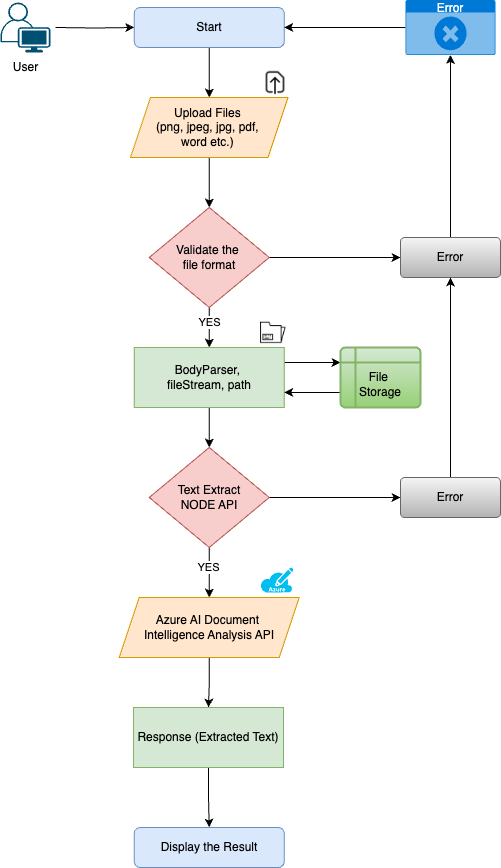

The diagram above was exported from draw.io. Its source (the exported page's mxGraphModel, read from the mxfile embedded in the PNG):
<mxGraphModel dx="826" dy="451" grid="1" gridSize="10" guides="1" tooltips="1" connect="1" arrows="1" fold="1" page="1" pageScale="1" pageWidth="827" pageHeight="1169" math="0" shadow="0">
  <root>
    <mxCell id="WIyWlLk6GJQsqaUBKTNV-0" />
    <mxCell id="WIyWlLk6GJQsqaUBKTNV-1" parent="WIyWlLk6GJQsqaUBKTNV-0" />
    <mxCell id="HmxdMDYPN3J7VFeef3cU-11" style="edgeStyle=orthogonalEdgeStyle;rounded=0;orthogonalLoop=1;jettySize=auto;html=1;exitX=0.5;exitY=1;exitDx=0;exitDy=0;entryX=0.5;entryY=0;entryDx=0;entryDy=0;" edge="1" parent="WIyWlLk6GJQsqaUBKTNV-1" source="WIyWlLk6GJQsqaUBKTNV-3" target="HmxdMDYPN3J7VFeef3cU-1">
      <mxGeometry relative="1" as="geometry" />
    </mxCell>
    <mxCell id="WIyWlLk6GJQsqaUBKTNV-3" value="Start" style="rounded=1;whiteSpace=wrap;html=1;fontSize=12;glass=0;strokeWidth=1;shadow=0;fillColor=#dae8fc;strokeColor=#6c8ebf;" parent="WIyWlLk6GJQsqaUBKTNV-1" vertex="1">
      <mxGeometry x="193.75" y="80" width="150" height="40" as="geometry" />
    </mxCell>
    <mxCell id="HmxdMDYPN3J7VFeef3cU-5" style="edgeStyle=orthogonalEdgeStyle;rounded=0;orthogonalLoop=1;jettySize=auto;html=1;exitX=0.5;exitY=0.5;exitDx=0;exitDy=0;exitPerimeter=0;entryX=0;entryY=0.5;entryDx=0;entryDy=0;" edge="1" parent="WIyWlLk6GJQsqaUBKTNV-1" target="WIyWlLk6GJQsqaUBKTNV-3">
      <mxGeometry relative="1" as="geometry">
        <mxPoint x="115" y="100" as="sourcePoint" />
      </mxGeometry>
    </mxCell>
    <mxCell id="HmxdMDYPN3J7VFeef3cU-10" style="edgeStyle=orthogonalEdgeStyle;rounded=0;orthogonalLoop=1;jettySize=auto;html=1;exitX=0.5;exitY=1;exitDx=0;exitDy=0;entryX=0.5;entryY=0;entryDx=0;entryDy=0;" edge="1" parent="WIyWlLk6GJQsqaUBKTNV-1" source="HmxdMDYPN3J7VFeef3cU-1" target="HmxdMDYPN3J7VFeef3cU-9">
      <mxGeometry relative="1" as="geometry" />
    </mxCell>
    <mxCell id="HmxdMDYPN3J7VFeef3cU-1" value="Upload Files&amp;nbsp;&lt;div&gt;(png, jpeg, jpg, pdf,&amp;nbsp;&lt;/div&gt;&lt;div&gt;word etc.)&amp;nbsp;&lt;/div&gt;" style="shape=parallelogram;perimeter=parallelogramPerimeter;whiteSpace=wrap;html=1;fixedSize=1;fillColor=#ffe6cc;strokeColor=#d79b00;" vertex="1" parent="WIyWlLk6GJQsqaUBKTNV-1">
      <mxGeometry x="190" y="170" width="157.5" height="60" as="geometry" />
    </mxCell>
    <mxCell id="HmxdMDYPN3J7VFeef3cU-3" value="" style="shape=image;html=1;verticalAlign=top;verticalLabelPosition=bottom;labelBackgroundColor=#ffffff;imageAspect=0;aspect=fixed;image=https://cdn1.iconfinder.com/data/icons/systemui/21/file_upload-128.png" vertex="1" parent="WIyWlLk6GJQsqaUBKTNV-1">
      <mxGeometry x="320" y="140" width="30" height="30" as="geometry" />
    </mxCell>
    <mxCell id="HmxdMDYPN3J7VFeef3cU-7" value="" style="points=[[0.35,0,0],[0.98,0.51,0],[1,0.71,0],[0.67,1,0],[0,0.795,0],[0,0.65,0]];verticalLabelPosition=bottom;sketch=0;html=1;verticalAlign=top;aspect=fixed;align=center;pointerEvents=1;shape=mxgraph.cisco19.user;fillColor=#005073;strokeColor=none;" vertex="1" parent="WIyWlLk6GJQsqaUBKTNV-1">
      <mxGeometry x="60" y="75" width="50" height="50" as="geometry" />
    </mxCell>
    <mxCell id="HmxdMDYPN3J7VFeef3cU-8" value="User" style="text;html=1;align=center;verticalAlign=middle;resizable=0;points=[];autosize=1;strokeColor=none;fillColor=none;" vertex="1" parent="WIyWlLk6GJQsqaUBKTNV-1">
      <mxGeometry x="60" y="125" width="50" height="30" as="geometry" />
    </mxCell>
    <mxCell id="HmxdMDYPN3J7VFeef3cU-13" style="edgeStyle=orthogonalEdgeStyle;rounded=0;orthogonalLoop=1;jettySize=auto;html=1;exitX=0.5;exitY=1;exitDx=0;exitDy=0;" edge="1" parent="WIyWlLk6GJQsqaUBKTNV-1" source="HmxdMDYPN3J7VFeef3cU-9" target="HmxdMDYPN3J7VFeef3cU-12">
      <mxGeometry relative="1" as="geometry" />
    </mxCell>
    <mxCell id="HmxdMDYPN3J7VFeef3cU-27" value="YES" style="edgeLabel;html=1;align=center;verticalAlign=middle;resizable=0;points=[];" vertex="1" connectable="0" parent="HmxdMDYPN3J7VFeef3cU-13">
      <mxGeometry x="-0.3" relative="1" as="geometry">
        <mxPoint as="offset" />
      </mxGeometry>
    </mxCell>
    <mxCell id="HmxdMDYPN3J7VFeef3cU-30" style="edgeStyle=orthogonalEdgeStyle;rounded=0;orthogonalLoop=1;jettySize=auto;html=1;exitX=1;exitY=0.5;exitDx=0;exitDy=0;entryX=0;entryY=0.5;entryDx=0;entryDy=0;" edge="1" parent="WIyWlLk6GJQsqaUBKTNV-1" source="HmxdMDYPN3J7VFeef3cU-9" target="HmxdMDYPN3J7VFeef3cU-29">
      <mxGeometry relative="1" as="geometry" />
    </mxCell>
    <mxCell id="HmxdMDYPN3J7VFeef3cU-9" value="Validate the&amp;nbsp;&lt;div&gt;file format&lt;/div&gt;" style="rhombus;whiteSpace=wrap;html=1;fillColor=#f8cecc;strokeColor=#b85450;" vertex="1" parent="WIyWlLk6GJQsqaUBKTNV-1">
      <mxGeometry x="208.75" y="280" width="120" height="100" as="geometry" />
    </mxCell>
    <mxCell id="HmxdMDYPN3J7VFeef3cU-19" style="edgeStyle=orthogonalEdgeStyle;rounded=0;orthogonalLoop=1;jettySize=auto;html=1;exitX=0.5;exitY=1;exitDx=0;exitDy=0;entryX=0.5;entryY=0;entryDx=0;entryDy=0;" edge="1" parent="WIyWlLk6GJQsqaUBKTNV-1" source="HmxdMDYPN3J7VFeef3cU-12" target="HmxdMDYPN3J7VFeef3cU-14">
      <mxGeometry relative="1" as="geometry" />
    </mxCell>
    <mxCell id="HmxdMDYPN3J7VFeef3cU-41" style="edgeStyle=orthogonalEdgeStyle;rounded=0;orthogonalLoop=1;jettySize=auto;html=1;exitX=1;exitY=0.25;exitDx=0;exitDy=0;entryX=0;entryY=0.25;entryDx=0;entryDy=0;" edge="1" parent="WIyWlLk6GJQsqaUBKTNV-1" source="HmxdMDYPN3J7VFeef3cU-12" target="HmxdMDYPN3J7VFeef3cU-37">
      <mxGeometry relative="1" as="geometry" />
    </mxCell>
    <mxCell id="HmxdMDYPN3J7VFeef3cU-12" value="BodyParser,&amp;nbsp;&lt;div&gt;fileStream, path&lt;/div&gt;" style="rounded=0;whiteSpace=wrap;html=1;fillColor=#d5e8d4;strokeColor=#82b366;" vertex="1" parent="WIyWlLk6GJQsqaUBKTNV-1">
      <mxGeometry x="193.75" y="420" width="150" height="60" as="geometry" />
    </mxCell>
    <mxCell id="HmxdMDYPN3J7VFeef3cU-20" style="edgeStyle=orthogonalEdgeStyle;rounded=0;orthogonalLoop=1;jettySize=auto;html=1;exitX=0.5;exitY=1;exitDx=0;exitDy=0;entryX=0.5;entryY=0;entryDx=0;entryDy=0;" edge="1" parent="WIyWlLk6GJQsqaUBKTNV-1" source="HmxdMDYPN3J7VFeef3cU-14" target="HmxdMDYPN3J7VFeef3cU-15">
      <mxGeometry relative="1" as="geometry" />
    </mxCell>
    <mxCell id="HmxdMDYPN3J7VFeef3cU-28" value="YES" style="edgeLabel;html=1;align=center;verticalAlign=middle;resizable=0;points=[];" vertex="1" connectable="0" parent="HmxdMDYPN3J7VFeef3cU-20">
      <mxGeometry x="-0.24" y="-1" relative="1" as="geometry">
        <mxPoint as="offset" />
      </mxGeometry>
    </mxCell>
    <mxCell id="HmxdMDYPN3J7VFeef3cU-32" style="edgeStyle=orthogonalEdgeStyle;rounded=0;orthogonalLoop=1;jettySize=auto;html=1;exitX=1;exitY=0.5;exitDx=0;exitDy=0;" edge="1" parent="WIyWlLk6GJQsqaUBKTNV-1" source="HmxdMDYPN3J7VFeef3cU-14" target="HmxdMDYPN3J7VFeef3cU-31">
      <mxGeometry relative="1" as="geometry" />
    </mxCell>
    <mxCell id="HmxdMDYPN3J7VFeef3cU-14" value="Text Extract&lt;div&gt;NODE API&lt;/div&gt;" style="rhombus;whiteSpace=wrap;html=1;fillColor=#f8cecc;strokeColor=#b85450;" vertex="1" parent="WIyWlLk6GJQsqaUBKTNV-1">
      <mxGeometry x="208.75" y="520" width="120" height="100" as="geometry" />
    </mxCell>
    <mxCell id="HmxdMDYPN3J7VFeef3cU-21" style="edgeStyle=orthogonalEdgeStyle;rounded=0;orthogonalLoop=1;jettySize=auto;html=1;exitX=0.5;exitY=1;exitDx=0;exitDy=0;entryX=0.5;entryY=0;entryDx=0;entryDy=0;" edge="1" parent="WIyWlLk6GJQsqaUBKTNV-1" source="HmxdMDYPN3J7VFeef3cU-15" target="HmxdMDYPN3J7VFeef3cU-17">
      <mxGeometry relative="1" as="geometry" />
    </mxCell>
    <mxCell id="HmxdMDYPN3J7VFeef3cU-15" value="Azure AI Document&amp;nbsp;&lt;div&gt;Intelligence Analysis API&lt;/div&gt;" style="shape=parallelogram;perimeter=parallelogramPerimeter;whiteSpace=wrap;html=1;fixedSize=1;fillColor=#ffe6cc;strokeColor=#d79b00;" vertex="1" parent="WIyWlLk6GJQsqaUBKTNV-1">
      <mxGeometry x="178.75" y="670" width="180" height="60" as="geometry" />
    </mxCell>
    <mxCell id="HmxdMDYPN3J7VFeef3cU-22" style="edgeStyle=orthogonalEdgeStyle;rounded=0;orthogonalLoop=1;jettySize=auto;html=1;exitX=0.5;exitY=1;exitDx=0;exitDy=0;entryX=0.5;entryY=0;entryDx=0;entryDy=0;" edge="1" parent="WIyWlLk6GJQsqaUBKTNV-1" source="HmxdMDYPN3J7VFeef3cU-17" target="HmxdMDYPN3J7VFeef3cU-18">
      <mxGeometry relative="1" as="geometry" />
    </mxCell>
    <mxCell id="HmxdMDYPN3J7VFeef3cU-17" value="Response (Extracted Text)" style="rounded=0;whiteSpace=wrap;html=1;fillColor=#d5e8d4;strokeColor=#82b366;" vertex="1" parent="WIyWlLk6GJQsqaUBKTNV-1">
      <mxGeometry x="193" y="780" width="150" height="60" as="geometry" />
    </mxCell>
    <mxCell id="HmxdMDYPN3J7VFeef3cU-18" value="Display the Result" style="rounded=1;whiteSpace=wrap;html=1;fontSize=12;glass=0;strokeWidth=1;shadow=0;fillColor=#dae8fc;strokeColor=#6c8ebf;" vertex="1" parent="WIyWlLk6GJQsqaUBKTNV-1">
      <mxGeometry x="193.75" y="900" width="150" height="40" as="geometry" />
    </mxCell>
    <mxCell id="HmxdMDYPN3J7VFeef3cU-23" value="" style="verticalLabelPosition=bottom;html=1;verticalAlign=top;align=center;strokeColor=none;fillColor=#00BEF2;shape=mxgraph.azure.azure_subscription;" vertex="1" parent="WIyWlLk6GJQsqaUBKTNV-1">
      <mxGeometry x="320" y="640" width="32.75" height="25" as="geometry" />
    </mxCell>
    <mxCell id="HmxdMDYPN3J7VFeef3cU-24" value="" style="shape=image;html=1;verticalAlign=top;verticalLabelPosition=bottom;labelBackgroundColor=#ffffff;imageAspect=0;aspect=fixed;image=https://cdn0.iconfinder.com/data/icons/business-collection-2027/59/record-128.png" vertex="1" parent="WIyWlLk6GJQsqaUBKTNV-1">
      <mxGeometry x="320" y="392.5" width="25.5" height="25.5" as="geometry" />
    </mxCell>
    <mxCell id="HmxdMDYPN3J7VFeef3cU-35" style="edgeStyle=orthogonalEdgeStyle;rounded=0;orthogonalLoop=1;jettySize=auto;html=1;exitX=0.5;exitY=0;exitDx=0;exitDy=0;entryX=0.5;entryY=1;entryDx=0;entryDy=0;entryPerimeter=0;" edge="1" parent="WIyWlLk6GJQsqaUBKTNV-1" source="HmxdMDYPN3J7VFeef3cU-29" target="HmxdMDYPN3J7VFeef3cU-33">
      <mxGeometry relative="1" as="geometry">
        <mxPoint x="470" y="130" as="targetPoint" />
      </mxGeometry>
    </mxCell>
    <mxCell id="HmxdMDYPN3J7VFeef3cU-29" value="Error" style="rounded=1;arcSize=10;whiteSpace=wrap;html=1;align=center;fillColor=#f5f5f5;strokeColor=#666666;gradientColor=#b3b3b3;" vertex="1" parent="WIyWlLk6GJQsqaUBKTNV-1">
      <mxGeometry x="460" y="310" width="100" height="40" as="geometry" />
    </mxCell>
    <mxCell id="HmxdMDYPN3J7VFeef3cU-36" style="edgeStyle=orthogonalEdgeStyle;rounded=0;orthogonalLoop=1;jettySize=auto;html=1;exitX=0.5;exitY=0;exitDx=0;exitDy=0;entryX=0.5;entryY=1;entryDx=0;entryDy=0;" edge="1" parent="WIyWlLk6GJQsqaUBKTNV-1" source="HmxdMDYPN3J7VFeef3cU-31" target="HmxdMDYPN3J7VFeef3cU-29">
      <mxGeometry relative="1" as="geometry" />
    </mxCell>
    <mxCell id="HmxdMDYPN3J7VFeef3cU-31" value="Error" style="rounded=1;arcSize=10;whiteSpace=wrap;html=1;align=center;fillColor=#f5f5f5;gradientColor=#b3b3b3;strokeColor=#666666;" vertex="1" parent="WIyWlLk6GJQsqaUBKTNV-1">
      <mxGeometry x="460" y="550" width="100" height="40" as="geometry" />
    </mxCell>
    <mxCell id="HmxdMDYPN3J7VFeef3cU-34" style="edgeStyle=orthogonalEdgeStyle;rounded=0;orthogonalLoop=1;jettySize=auto;html=1;exitX=0;exitY=0.5;exitDx=0;exitDy=0;exitPerimeter=0;entryX=1;entryY=0.5;entryDx=0;entryDy=0;" edge="1" parent="WIyWlLk6GJQsqaUBKTNV-1" source="HmxdMDYPN3J7VFeef3cU-33" target="WIyWlLk6GJQsqaUBKTNV-3">
      <mxGeometry relative="1" as="geometry" />
    </mxCell>
    <mxCell id="HmxdMDYPN3J7VFeef3cU-33" value="Error" style="html=1;whiteSpace=wrap;strokeColor=none;fillColor=#0079D6;labelPosition=center;verticalLabelPosition=middle;verticalAlign=top;align=center;fontSize=12;outlineConnect=0;spacingTop=-6;fontColor=#FFFFFF;sketch=0;shape=mxgraph.sitemap.error;" vertex="1" parent="WIyWlLk6GJQsqaUBKTNV-1">
      <mxGeometry x="465" y="72.5" width="90" height="55" as="geometry" />
    </mxCell>
    <mxCell id="HmxdMDYPN3J7VFeef3cU-42" style="edgeStyle=orthogonalEdgeStyle;rounded=0;orthogonalLoop=1;jettySize=auto;html=1;exitX=0;exitY=0.75;exitDx=0;exitDy=0;entryX=1;entryY=0.75;entryDx=0;entryDy=0;" edge="1" parent="WIyWlLk6GJQsqaUBKTNV-1" source="HmxdMDYPN3J7VFeef3cU-37" target="HmxdMDYPN3J7VFeef3cU-12">
      <mxGeometry relative="1" as="geometry" />
    </mxCell>
    <mxCell id="HmxdMDYPN3J7VFeef3cU-37" value="&lt;div&gt;&lt;br&gt;&lt;/div&gt;File&amp;nbsp;&lt;div&gt;Storage&lt;/div&gt;" style="shape=internalStorage;whiteSpace=wrap;html=1;dx=15;dy=15;rounded=1;arcSize=8;strokeWidth=2;fillColor=#d5e8d4;strokeColor=#82b366;gradientColor=#97d077;" vertex="1" parent="WIyWlLk6GJQsqaUBKTNV-1">
      <mxGeometry x="400" y="420" width="80" height="60" as="geometry" />
    </mxCell>
  </root>
</mxGraphModel>